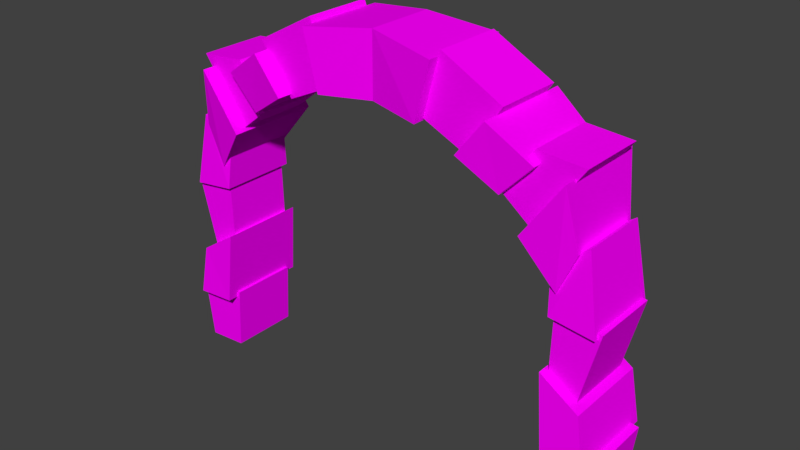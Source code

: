 # Source: door_frame.blend  (saved by Blender 2.79.0; exported with 4.5.12 LTS)
import bpy
from mathutils import Matrix  # noqa: F401  (used for matrix-valued properties, if any)

bpy.ops.wm.read_factory_settings(use_empty=True)
scene = bpy.context.scene
scene.name = 'Scene'

# ---- collections
col_collection_1 = bpy.data.collections.new('Collection 1'); scene.collection.children.link(col_collection_1)

# ---- images (referenced by path relative to the original .blend; pixels are not part of the script)
import os
ASSET_DIR = os.environ.get("B2B_ASSET_DIR", "")  # directory of the original .blend (textures are referenced by path, not embedded)
HERE = os.path.dirname(os.path.abspath(__file__))  # packed textures are extracted next to this script under _unpacked/

def load_image(name, relpath, width, height, colorspace="sRGB"):
    """Load a texture the original file referenced (path relative to the .blend, or extracted next to this script)."""
    p = next((c for c in (os.path.join(HERE, relpath), os.path.join(ASSET_DIR, relpath)) if relpath and os.path.exists(c)), "")
    if p:
        img = bpy.data.images.load(p, check_existing=True)
        img.name = name
    else:  # same state as the original file: an image datablock whose file is absent (Cycles renders it pink)
        img = bpy.data.images.new(name, width, height)
        img.source = "FILE"
        img.filepath = "//" + (relpath or name)
    img.colorspace_settings.name = colorspace
    return img
img_ladrillo_png = load_image('ladrillo.png', 'textures/door_frame.png', 1024, 1024, 'sRGB')

# ---- materials (node trees are filled in below, after node groups)
mat_material = bpy.data.materials.new('Material')
mat_material.alpha_threshold = 0.0
mat_material.roughness = 0.5

# ---- material node trees
mat_material.use_nodes = True; mat_material.node_tree.nodes.clear()
_N = mat_material.node_tree.nodes; _L = mat_material.node_tree.links
n0 = _N.new('ShaderNodeOutputMaterial'); n0.name = 'Material Output'; n0.location = (300, 300)
n1 = _N.new('ShaderNodeBsdfDiffuse'); n1.name = 'Diffuse BSDF'; n1.location = (10, 300)
n2 = _N.new('ShaderNodeTexImage'); n2.name = 'Image Texture'; n2.location = (-180, 300)
n2.width = 140
n2.image = img_ladrillo_png
_L.new(n1.outputs[0], n0.inputs[0])
_L.new(n2.outputs[0], n1.inputs[0])
n0.is_active_output = True

# ---- world
world_world = bpy.data.worlds.new('World'); scene.world = world_world
world_world.color = (0.05088, 0.05088, 0.05088)
world_world.use_sun_shadow = False
world_world.sun_shadow_jitter_overblur = 0.0
world_world.cycles.sampling_method = 'MANUAL'

# ---- meshes
me_cube_000 = bpy.data.meshes.new('Cube.000')
me_cube_000.from_pydata([(0.4907, -0.4286, 0.8053), (0.6309, -0.4286, 1.336), (0.4475, -0.3259, 0.8481), (0.6508, -0.3259, 1.39), (0.8943, -0.3259, 0.6421), (1.212, -0.3259, 1.09), (0.8976, -0.4698, 0.6839), (1.155, -0.4698, 1.013), (1.255, -0.4013, 0.4504), (1.54, -0.4013, 0.746), (1.238, -0.3259, 0.4339), (1.498, -0.3259, 0.85), (1.504, -0.3259, 0.223), (1.927, -0.3259, 0.8164), (1.467, -0.4499, 0.2074), (1.833, -0.4499, 0.72), (1.761, -0.3641, -0.1986), (1.924, -0.3641, 0.1693), (2.155, -0.3259, -0.4194), (1.742, -0.3259, -0.3565), (1.686, -0.3259, 0.01451), (1.999, -0.3259, 0.2292), (1.712, -0.3674, -0.4119), (2.119, -0.3674, -0.4637), (1.727, -0.3259, -0.9616), (1.986, -0.3259, -1.094), (2.058, -0.409, -1.12), (1.697, -0.409, -0.8823), (1.76, -0.4293, -1.582), (2.139, -0.4293, -1.609), (2.208, -0.3259, -1.578), (1.727, -0.3259, -1.527), (1.76, -0.3259, -2.116), (2.139, -0.3259, -2.143), (9.514e-08, -0.3259, 0.8413), (9.514e-08, -0.3259, 1.42), (-0.4907, -0.4286, 0.8053), (-0.6309, -0.4286, 1.336), (-0.4475, -0.3259, 0.8481), (-0.6508, -0.3259, 1.39), (-0.8943, -0.3259, 0.6421), (-1.212, -0.3259, 1.09), (-0.8976, -0.4698, 0.6839), (-1.155, -0.4698, 1.013), (-1.255, -0.4013, 0.4504), (-1.54, -0.4013, 0.746), (-1.238, -0.3259, 0.4339), (-1.498, -0.3259, 0.85), (-1.504, -0.3259, 0.223), (-1.927, -0.3259, 0.8164), (-1.467, -0.4499, 0.2074), (-1.833, -0.4499, 0.72), (-1.761, -0.3641, -0.1986), (-1.924, -0.3641, 0.1693), (-2.155, -0.3259, -0.4194), (-1.742, -0.3259, -0.3565), (-1.686, -0.3259, 0.01451), (-1.999, -0.3259, 0.2292), (-1.712, -0.3674, -0.4119), (-2.119, -0.3674, -0.4637), (-1.727, -0.3259, -0.9616), (-1.986, -0.3259, -1.094), (-2.058, -0.409, -1.12), (-1.697, -0.409, -0.8823), (-1.76, -0.4293, -1.582), (-2.139, -0.4293, -1.609), (-2.208, -0.3259, -1.578), (-1.727, -0.3259, -1.527), (-1.76, -0.3259, -2.116), (-2.139, -0.3259, -2.143), (0.4907, 0.4286, 0.8053), (0.6309, 0.4286, 1.336), (0.4907, 1.27e-08, 0.8053), (0.6309, 1.27e-08, 1.336), (0.4475, 0.3259, 0.8481), (0.6508, 0.3259, 1.39), (0.4475, 1.27e-08, 0.8481), (0.6508, 1.27e-08, 1.39), (0.8943, 0.3259, 0.6421), (1.212, 0.3259, 1.09), (0.8943, 1.27e-08, 0.6421), (1.212, 1.27e-08, 1.09), (0.8976, 0.4698, 0.6839), (1.155, 0.4698, 1.013), (0.8976, 1.27e-08, 0.6839), (1.155, 1.27e-08, 1.013), (1.255, 0.4013, 0.4504), (1.54, 0.4013, 0.746), (1.255, 1.27e-08, 0.4504), (1.54, 1.27e-08, 0.746), (1.238, 0.3259, 0.4339), (1.498, 0.3259, 0.85), (1.238, 1.27e-08, 0.4339), (1.498, 1.27e-08, 0.85), (1.504, 0.3259, 0.223), (1.927, 0.3259, 0.8164), (1.504, 1.27e-08, 0.223), (1.927, 1.27e-08, 0.8164), (1.467, 0.4499, 0.2074), (1.833, 0.4499, 0.72), (1.467, 1.27e-08, 0.2074), (1.833, 1.27e-08, 0.72), (1.761, 0.3641, -0.1986), (1.924, 0.3641, 0.1693), (1.761, 1.27e-08, -0.1986), (1.924, 1.27e-08, 0.1693), (2.155, 0.3259, -0.4194), (1.742, 0.3259, -0.3565), (1.686, 0.3259, 0.01451), (1.999, 0.3259, 0.2292), (1.686, 1.27e-08, 0.01451), (1.999, 1.27e-08, 0.2292), (1.712, 0.3674, -0.4119), (2.119, 0.3674, -0.4637), (1.712, 1.27e-08, -0.4119), (2.119, 1.27e-08, -0.4637), (1.742, 1.27e-08, -0.3565), (2.155, 1.27e-08, -0.4194), (1.727, 0.3259, -0.9616), (1.986, 0.3259, -1.094), (1.727, 1.27e-08, -0.9616), (1.986, 1.27e-08, -1.094), (2.058, 0.409, -1.12), (1.697, 0.409, -0.8823), (1.697, 1.27e-08, -0.8823), (2.058, 1.27e-08, -1.12), (1.76, 0.4293, -1.582), (2.139, 0.4293, -1.609), (1.76, 1.27e-08, -1.582), (2.139, 1.27e-08, -1.609), (2.208, 0.3259, -1.578), (1.727, 0.3259, -1.527), (1.727, 1.27e-08, -1.527), (2.208, 1.27e-08, -1.578), (1.76, 0.3259, -2.116), (2.139, 0.3259, -2.143), (1.76, 1.27e-08, -2.116), (2.139, 1.27e-08, -2.143), (9.514e-08, 0.3259, 0.8413), (9.514e-08, 0.3259, 1.42), (9.514e-08, 1.27e-08, 0.8413), (9.514e-08, 1.27e-08, 1.42), (-0.4907, 0.4286, 0.8053), (-0.6309, 0.4286, 1.336), (-0.4907, 1.27e-08, 0.8053), (-0.6309, 1.27e-08, 1.336), (-0.4475, 0.3259, 0.8481), (-0.6508, 0.3259, 1.39), (-0.4475, 1.27e-08, 0.8481), (-0.6508, 1.27e-08, 1.39), (-0.8943, 0.3259, 0.6421), (-1.212, 0.3259, 1.09), (-0.8943, 1.27e-08, 0.6421), (-1.212, 1.27e-08, 1.09), (-0.8976, 0.4698, 0.6839), (-1.155, 0.4698, 1.013), (-0.8976, 1.27e-08, 0.6839), (-1.155, 1.27e-08, 1.013), (-1.255, 0.4013, 0.4504), (-1.54, 0.4013, 0.746), (-1.255, 1.27e-08, 0.4504), (-1.54, 1.27e-08, 0.746), (-1.238, 0.3259, 0.4339), (-1.498, 0.3259, 0.85), (-1.238, 1.27e-08, 0.4339), (-1.498, 1.27e-08, 0.85), (-1.504, 0.3259, 0.223), (-1.927, 0.3259, 0.8164), (-1.504, 1.27e-08, 0.223), (-1.927, 1.27e-08, 0.8164), (-1.467, 0.4499, 0.2074), (-1.833, 0.4499, 0.72), (-1.467, 1.27e-08, 0.2074), (-1.833, 1.27e-08, 0.72), (-1.761, 0.3641, -0.1986), (-1.924, 0.3641, 0.1693), (-1.761, 1.27e-08, -0.1986), (-1.924, 1.27e-08, 0.1693), (-2.155, 0.3259, -0.4194), (-1.742, 0.3259, -0.3565), (-1.686, 0.3259, 0.01451), (-1.999, 0.3259, 0.2292), (-1.686, 1.27e-08, 0.01451), (-1.999, 1.27e-08, 0.2292), (-1.712, 0.3674, -0.4119), (-2.119, 0.3674, -0.4637), (-1.712, 1.27e-08, -0.4119), (-2.119, 1.27e-08, -0.4637), (-1.742, 1.27e-08, -0.3565), (-2.155, 1.27e-08, -0.4194), (-1.727, 0.3259, -0.9616), (-1.986, 0.3259, -1.094), (-1.727, 1.27e-08, -0.9616), (-1.986, 1.27e-08, -1.094), (-2.058, 0.409, -1.12), (-1.697, 0.409, -0.8823), (-1.697, 1.27e-08, -0.8823), (-2.058, 1.27e-08, -1.12), (-1.76, 0.4293, -1.582), (-2.139, 0.4293, -1.609), (-1.76, 1.27e-08, -1.582), (-2.139, 1.27e-08, -1.609), (-2.208, 0.3259, -1.578), (-1.727, 0.3259, -1.527), (-1.727, 1.27e-08, -1.527), (-2.208, 1.27e-08, -1.578), (-1.76, 0.3259, -2.116), (-2.139, 0.3259, -2.143), (-1.76, 1.27e-08, -2.116), (-2.139, 1.27e-08, -2.143)], [], [(72, 73, 1, 0), (0, 1, 35, 34), (140, 72, 0, 34), (73, 141, 35, 1), (2, 3, 77, 76), (80, 81, 5, 4), (4, 5, 3, 2), (76, 80, 4, 2), (81, 77, 3, 5), (6, 7, 85, 84), (88, 89, 9, 8), (8, 9, 7, 6), (84, 88, 8, 6), (89, 85, 7, 9), (10, 11, 93, 92), (96, 97, 13, 12), (12, 13, 11, 10), (92, 96, 12, 10), (97, 93, 11, 13), (14, 15, 101, 100), (104, 105, 17, 16), (16, 17, 15, 14), (100, 104, 16, 14), (105, 101, 15, 17), (20, 21, 111, 110), (114, 115, 23, 22), (22, 23, 21, 20), (110, 114, 22, 20), (115, 111, 21, 23), (19, 18, 117, 116), (120, 121, 25, 24), (24, 25, 18, 19), (116, 120, 24, 19), (121, 117, 18, 25), (27, 26, 125, 124), (128, 129, 29, 28), (28, 29, 26, 27), (124, 128, 28, 27), (129, 125, 26, 29), (31, 30, 133, 132), (136, 137, 33, 32), (32, 33, 30, 31), (132, 136, 32, 31), (137, 133, 30, 33), (34, 140, 141, 35), (144, 36, 37, 145), (36, 34, 35, 37), (140, 34, 36, 144), (145, 37, 35, 141), (38, 148, 149, 39), (152, 40, 41, 153), (40, 38, 39, 41), (148, 38, 40, 152), (153, 41, 39, 149), (42, 156, 157, 43), (160, 44, 45, 161), (44, 42, 43, 45), (156, 42, 44, 160), (161, 45, 43, 157), (46, 164, 165, 47), (168, 48, 49, 169), (48, 46, 47, 49), (164, 46, 48, 168), (169, 49, 47, 165), (50, 172, 173, 51), (176, 52, 53, 177), (52, 50, 51, 53), (172, 50, 52, 176), (177, 53, 51, 173), (56, 182, 183, 57), (186, 58, 59, 187), (58, 56, 57, 59), (182, 56, 58, 186), (187, 59, 57, 183), (55, 188, 189, 54), (192, 60, 61, 193), (60, 55, 54, 61), (188, 55, 60, 192), (193, 61, 54, 189), (63, 196, 197, 62), (200, 64, 65, 201), (64, 63, 62, 65), (196, 63, 64, 200), (201, 65, 62, 197), (67, 204, 205, 66), (208, 68, 69, 209), (68, 67, 66, 69), (204, 67, 68, 208), (209, 69, 66, 205), (140, 72, 73, 141), (72, 70, 71, 73), (70, 138, 139, 71), (140, 138, 70, 72), (73, 71, 139, 141), (74, 76, 77, 75), (76, 80, 81, 77), (80, 78, 79, 81), (78, 74, 75, 79), (76, 74, 78, 80), (81, 79, 75, 77), (82, 84, 85, 83), (84, 88, 89, 85), (88, 86, 87, 89), (86, 82, 83, 87), (84, 82, 86, 88), (89, 87, 83, 85), (90, 92, 93, 91), (92, 96, 97, 93), (96, 94, 95, 97), (94, 90, 91, 95), (92, 90, 94, 96), (97, 95, 91, 93), (98, 100, 101, 99), (100, 104, 105, 101), (104, 102, 103, 105), (102, 98, 99, 103), (100, 98, 102, 104), (105, 103, 99, 101), (108, 110, 111, 109), (110, 114, 115, 111), (114, 112, 113, 115), (112, 108, 109, 113), (110, 108, 112, 114), (115, 113, 109, 111), (107, 116, 117, 106), (116, 120, 121, 117), (120, 118, 119, 121), (118, 107, 106, 119), (116, 107, 118, 120), (121, 119, 106, 117), (123, 124, 125, 122), (124, 128, 129, 125), (128, 126, 127, 129), (126, 123, 122, 127), (124, 123, 126, 128), (129, 127, 122, 125), (131, 132, 133, 130), (132, 136, 137, 133), (136, 134, 135, 137), (134, 131, 130, 135), (132, 131, 134, 136), (137, 135, 130, 133), (138, 139, 141, 140), (140, 141, 145, 144), (144, 145, 143, 142), (142, 143, 139, 138), (140, 144, 142, 138), (145, 141, 139, 143), (146, 147, 149, 148), (148, 149, 153, 152), (152, 153, 151, 150), (150, 151, 147, 146), (148, 152, 150, 146), (153, 149, 147, 151), (154, 155, 157, 156), (156, 157, 161, 160), (160, 161, 159, 158), (158, 159, 155, 154), (156, 160, 158, 154), (161, 157, 155, 159), (162, 163, 165, 164), (164, 165, 169, 168), (168, 169, 167, 166), (166, 167, 163, 162), (164, 168, 166, 162), (169, 165, 163, 167), (170, 171, 173, 172), (172, 173, 177, 176), (176, 177, 175, 174), (174, 175, 171, 170), (172, 176, 174, 170), (177, 173, 171, 175), (180, 181, 183, 182), (182, 183, 187, 186), (186, 187, 185, 184), (184, 185, 181, 180), (182, 186, 184, 180), (187, 183, 181, 185), (179, 178, 189, 188), (188, 189, 193, 192), (192, 193, 191, 190), (190, 191, 178, 179), (188, 192, 190, 179), (193, 189, 178, 191), (195, 194, 197, 196), (196, 197, 201, 200), (200, 201, 199, 198), (198, 199, 194, 195), (196, 200, 198, 195), (201, 197, 194, 199), (203, 202, 205, 204), (204, 205, 209, 208), (208, 209, 207, 206), (206, 207, 202, 203), (204, 208, 206, 203), (209, 205, 202, 207)])
_uv = me_cube_000.uv_layers.new(name='UVMap')
_uv.uv.foreach_set('vector', [0.3935, 0.6483, 0.3935, 0.7201, 0.3374, 0.7201, 0.3374, 0.6483, 0.3753, 0.1661, 0.3841, 0.2374, 0.2998, 0.2374, 0.3096, 0.1622, 0.7357, 0.1622, 0.8, 0.1622, 0.8, 0.2183, 0.7357, 0.2049, 0.4926, 0.6287, 0.4094, 0.6287, 0.4094, 0.5861, 0.4926, 0.5727, 0.6971, 0.8067, 0.7729, 0.8067, 0.7729, 0.8493, 0.6971, 0.8493, 0.9066, 0.389, 0.9066, 0.4609, 0.864, 0.4609, 0.864, 0.389, 0.4516, 0.07931, 0.4606, 0.1506, 0.3773, 0.1506, 0.3873, 0.0755, 0.8842, 0.7991, 0.8842, 0.7347, 0.9268, 0.7347, 0.9268, 0.7991, 0.6152, 0.8074, 0.5319, 0.8074, 0.5319, 0.7647, 0.6152, 0.7647, 0.7753, 0.859, 0.7753, 0.8044, 0.8367, 0.8044, 0.8367, 0.859, 0.9168, 0.2913, 0.9168, 0.345, 0.8643, 0.345, 0.8643, 0.2913, 0.8083, 0.2928, 0.8168, 0.3458, 0.7548, 0.3458, 0.7517, 0.2913, 0.137, 0.7737, 0.137, 0.8296, 0.08446, 0.8296, 0.0755, 0.7737, 0.5932, 0.7624, 0.5319, 0.7624, 0.5319, 0.7009, 0.5932, 0.7098, 0.8391, 0.9012, 0.9033, 0.9012, 0.9033, 0.9438, 0.8391, 0.9438, 0.2397, 0.6483, 0.335, 0.6483, 0.335, 0.6909, 0.2397, 0.6909, 0.6658, 0.5812, 0.6658, 0.6765, 0.6176, 0.6475, 0.6215, 0.5834, 0.9897, 0.1116, 0.9897, 0.1561, 0.9471, 0.1561, 0.9471, 0.1116, 0.4657, 0.983, 0.4094, 0.983, 0.4094, 0.9404, 0.4657, 0.9404, 0.2397, 0.4629, 0.3221, 0.4629, 0.3221, 0.5218, 0.2397, 0.5218, 0.9767, 0.5812, 0.9767, 0.6338, 0.9291, 0.6338, 0.9291, 0.5812, 0.2974, 0.1917, 0.2974, 0.2443, 0.256, 0.3055, 0.2397, 0.2247, 0.1711, 0.6388, 0.2357, 0.6499, 0.2277, 0.6968, 0.1612, 0.6968, 0.7043, 0.2913, 0.7043, 0.3643, 0.6454, 0.3643, 0.6567, 0.2913, 0.9375, 0.2119, 0.9375, 0.1622, 0.9802, 0.1622, 0.9802, 0.2119, 0.9192, 0.345, 0.9192, 0.2913, 0.9672, 0.2913, 0.9672, 0.345, 0.1612, 0.56, 0.2125, 0.5443, 0.2125, 0.6364, 0.1673, 0.6158, 0.909, 0.4449, 0.909, 0.389, 0.9571, 0.389, 0.9516, 0.4449, 0.6427, 0.3919, 0.6373, 0.4837, 0.5948, 0.4812, 0.5948, 0.389, 0.9292, 0.758, 0.9839, 0.758, 0.9839, 0.8006, 0.9292, 0.8006, 0.791, 0.1202, 0.791, 0.1583, 0.7484, 0.1583, 0.7484, 0.1202, 0.4806, 0.4056, 0.5167, 0.3936, 0.5253, 0.4842, 0.4706, 0.4842, 0.4737, 0.8287, 0.4737, 0.7495, 0.5163, 0.7495, 0.5163, 0.8287, 0.7493, 0.2913, 0.7493, 0.3823, 0.7067, 0.3823, 0.7067, 0.2913, 0.8301, 0.001197, 0.8867, 0.001197, 0.8867, 0.05471, 0.8301, 0.05471, 0.9267, 0.5812, 0.9267, 0.6309, 0.8705, 0.6308, 0.8705, 0.5812, 0.4896, 0.2992, 0.5386, 0.2913, 0.5338, 0.3559, 0.4896, 0.3912, 0.1961, 0.05737, 0.1042, 0.05737, 0.1042, 0.001197, 0.1961, 0.003853, 0.7672, 0.6789, 0.7672, 0.7437, 0.7137, 0.7437, 0.711, 0.6789, 0.8842, 0.8561, 0.9474, 0.8561, 0.9474, 0.8988, 0.8842, 0.8988, 0.9498, 0.8538, 0.9498, 0.8041, 0.9925, 0.8041, 0.9925, 0.8538, 0.5402, 0.3936, 0.5898, 0.3953, 0.591, 0.4698, 0.5277, 0.4698, 0.2166, 0.8506, 0.1394, 0.8506, 0.1394, 0.808, 0.2166, 0.808, 0.8818, 0.8243, 0.8818, 0.8988, 0.8391, 0.8988, 0.8391, 0.8243, 0.4094, 0.8101, 0.452, 0.8101, 0.452, 0.8859, 0.4094, 0.8859, 0.6899, 0.05956, 0.746, 0.05956, 0.746, 0.1314, 0.6899, 0.1314, 0.2486, 0.3117, 0.3142, 0.3079, 0.324, 0.383, 0.2397, 0.383, 0.7992, 0.4832, 0.7992, 0.5259, 0.7348, 0.5393, 0.7348, 0.4832, 0.0755, 0.649, 0.0755, 0.5929, 0.1588, 0.6064, 0.1588, 0.649, 0.8255, 0.5812, 0.8681, 0.5812, 0.8681, 0.6569, 0.8255, 0.6569, 0.4737, 0.8311, 0.5163, 0.8311, 0.5163, 0.903, 0.4737, 0.903, 0.0845, 0.3602, 0.1488, 0.3564, 0.1588, 0.4315, 0.0755, 0.4315, 0.6819, 0.8997, 0.6819, 0.9424, 0.6176, 0.9424, 0.6176, 0.8997, 0.6776, 0.04383, 0.6776, 0.001197, 0.7608, 0.001197, 0.7608, 0.04383, 0.001197, 0.783, 0.06266, 0.783, 0.06266, 0.8377, 0.001197, 0.8377, 0.1931, 0.853, 0.1931, 0.9055, 0.1394, 0.9055, 0.1394, 0.853, 0.4149, 0.7543, 0.4713, 0.7495, 0.4713, 0.8042, 0.4094, 0.8077, 0.679, 0.8384, 0.6176, 0.8384, 0.6265, 0.7825, 0.679, 0.7825, 0.2226, 0.7606, 0.1701, 0.7606, 0.1612, 0.6992, 0.2226, 0.6992, 0.8917, 0.4832, 0.9343, 0.4832, 0.9343, 0.5474, 0.8917, 0.5474, 0.6682, 0.5812, 0.7109, 0.5812, 0.7109, 0.6765, 0.6682, 0.6765, 0.6392, 0.05956, 0.6836, 0.06182, 0.6875, 0.1259, 0.6392, 0.1549, 0.9988, 0.9456, 0.9562, 0.9456, 0.9562, 0.9012, 0.9988, 0.9012, 0.9292, 0.7106, 0.9292, 0.6679, 0.9855, 0.6679, 0.9855, 0.7106, 0.4706, 0.4866, 0.5295, 0.4866, 0.5295, 0.569, 0.4706, 0.569, 0.6971, 0.9144, 0.7447, 0.9144, 0.7447, 0.967, 0.6971, 0.967, 0.208, 0.0755, 0.2373, 0.1352, 0.1785, 0.193, 0.1785, 0.1191, 0.4682, 0.7471, 0.4094, 0.7471, 0.4206, 0.6816, 0.4682, 0.6816, 0.6451, 0.389, 0.6928, 0.389, 0.704, 0.4621, 0.6451, 0.4621, 0.9367, 0.5709, 0.9367, 0.5283, 0.9864, 0.5283, 0.9864, 0.5709, 0.9538, 0.9549, 0.9057, 0.9549, 0.9057, 0.9012, 0.9538, 0.9012, 0.5924, 0.307, 0.5862, 0.3628, 0.541, 0.3834, 0.541, 0.2913, 0.9371, 0.0571, 0.8945, 0.0571, 0.889, 0.001197, 0.9371, 0.001197, 0.4094, 0.6792, 0.4094, 0.6311, 0.5014, 0.6366, 0.5014, 0.6792, 0.6723, 0.9448, 0.6723, 0.9874, 0.6176, 0.9874, 0.6176, 0.9448, 0.2211, 0.3496, 0.1785, 0.3496, 0.1785, 0.3115, 0.2211, 0.3115, 0.5001, 0.06815, 0.5174, 0.1454, 0.463, 0.1506, 0.463, 0.05956, 0.8442, 0.5624, 0.8016, 0.5624, 0.8016, 0.4832, 0.8442, 0.4832, 0.7064, 0.389, 0.749, 0.389, 0.749, 0.4801, 0.7064, 0.4801, 0.001197, 0.8936, 0.001197, 0.8401, 0.05773, 0.8401, 0.05773, 0.8936, 0.1213, 0.9267, 0.06511, 0.9267, 0.06511, 0.8771, 0.1213, 0.8771, 0.04451, 0.001197, 0.1018, 0.07311, 0.04528, 0.07311, 0.001197, 0.02555, 0.05737, 0.4858, 0.003853, 0.4858, 0.001197, 0.3939, 0.05737, 0.3939, 0.6176, 0.7801, 0.6176, 0.7239, 0.6823, 0.7266, 0.6823, 0.7801, 0.9474, 0.8111, 0.9474, 0.8538, 0.8842, 0.8538, 0.8842, 0.8111, 0.9888, 0.2865, 0.9461, 0.2865, 0.9461, 0.2368, 0.9888, 0.2368, 0.05203, 0.4882, 0.06445, 0.5644, 0.001197, 0.5644, 0.002369, 0.4899, 0.8616, 0.4663, 0.8189, 0.4663, 0.8189, 0.389, 0.8616, 0.389, 0.8475, 0.1622, 0.8901, 0.1622, 0.8901, 0.2368, 0.8475, 0.2368, 0.3966, 0.1622, 0.4608, 0.1661, 0.4698, 0.2373, 0.3865, 0.2373, 0.001197, 0.6503, 0.05727, 0.6503, 0.05727, 0.7222, 0.001197, 0.7222, 0.07932, 0.3451, 0.0755, 0.2794, 0.1506, 0.2696, 0.1506, 0.354, 0.001197, 0.7806, 0.001197, 0.738, 0.06556, 0.7246, 0.06556, 0.7806, 0.3229, 0.5898, 0.3229, 0.6459, 0.2397, 0.6325, 0.2397, 0.5898, 0.8391, 0.6679, 0.8818, 0.6679, 0.8818, 0.7437, 0.8391, 0.7437, 0.2497, 0.3854, 0.3139, 0.3892, 0.3229, 0.4605, 0.2397, 0.4605, 0.857, 0.05956, 0.8997, 0.05956, 0.8997, 0.1314, 0.857, 0.1314, 0.165, 0.4306, 0.1612, 0.3664, 0.2363, 0.3564, 0.2363, 0.4396, 0.8794, 0.2865, 0.8794, 0.2438, 0.9437, 0.2438, 0.9437, 0.2865, 0.2226, 0.763, 0.2226, 0.8056, 0.1394, 0.8056, 0.1394, 0.763, 0.2943, 0.8021, 0.2943, 0.8636, 0.2397, 0.8636, 0.2397, 0.8021, 0.7632, 0.001197, 0.8191, 0.002749, 0.8277, 0.05576, 0.7664, 0.05576, 0.2397, 0.866, 0.2922, 0.866, 0.2922, 0.9197, 0.2397, 0.9197, 0.7674, 0.7995, 0.711, 0.8043, 0.711, 0.7497, 0.7729, 0.7461, 0.7753, 0.7461, 0.8367, 0.7461, 0.8278, 0.802, 0.7753, 0.802, 0.2397, 0.6933, 0.2922, 0.6933, 0.3011, 0.7547, 0.2397, 0.7547, 0.8925, 0.1622, 0.9351, 0.1622, 0.9351, 0.2264, 0.8925, 0.2264, 0.5989, 0.1645, 0.6432, 0.1622, 0.6432, 0.2576, 0.5949, 0.2286, 0.6898, 0.4832, 0.7324, 0.4832, 0.7324, 0.5786, 0.6898, 0.5786, 0.4827, 0.04948, 0.485, 0.005113, 0.5491, 0.001197, 0.5781, 0.04948, 0.001197, 0.9543, 0.04383, 0.9543, 0.04383, 0.9987, 0.001197, 0.9987, 0.1215, 0.9291, 0.1215, 0.9718, 0.06511, 0.9718, 0.06511, 0.9291, 0.4094, 0.4879, 0.4682, 0.4879, 0.4682, 0.5703, 0.4094, 0.5703, 0.1785, 0.2284, 0.2351, 0.1954, 0.2351, 0.248, 0.1952, 0.3091, 0.7753, 0.9163, 0.8229, 0.9163, 0.8229, 0.969, 0.7753, 0.969, 0.105, 0.1498, 0.1343, 0.2095, 0.0755, 0.2672, 0.0755, 0.1933, 0.4677, 0.2398, 0.4677, 0.2986, 0.4021, 0.2874, 0.4021, 0.2398, 0.0123, 0.5668, 0.05937, 0.574, 0.05937, 0.6479, 0.001197, 0.639, 0.9864, 0.4832, 0.9864, 0.5259, 0.9367, 0.5259, 0.9367, 0.4832, 0.3325, 0.6191, 0.3264, 0.5635, 0.3777, 0.5477, 0.3777, 0.6397, 0.4737, 0.9534, 0.4737, 0.9054, 0.5274, 0.9054, 0.5274, 0.9534, 0.6368, 0.07529, 0.6307, 0.1311, 0.5855, 0.1517, 0.5855, 0.05956, 0.7396, 0.912, 0.6971, 0.9079, 0.6971, 0.8517, 0.745, 0.8564, 0.6394, 0.4866, 0.6874, 0.4866, 0.682, 0.5786, 0.6394, 0.5786, 0.8391, 0.9888, 0.8391, 0.9462, 0.8938, 0.9462, 0.8938, 0.9888, 0.4722, 0.2529, 0.4821, 0.1743, 0.5183, 0.1622, 0.5269, 0.2529, 0.8643, 0.3474, 0.9069, 0.3474, 0.9069, 0.3855, 0.8643, 0.3855, 0.281, 0.03832, 0.2037, 0.05566, 0.1985, 0.001197, 0.2896, 0.001197, 0.8231, 0.6604, 0.7804, 0.6604, 0.7804, 0.5812, 0.8231, 0.5812, 0.6907, 0.1622, 0.7333, 0.1622, 0.7333, 0.2533, 0.6907, 0.2533, 0.394, 0.8468, 0.394, 0.9003, 0.3374, 0.9003, 0.3374, 0.8468, 0.1612, 0.5419, 0.1612, 0.45, 0.2102, 0.442, 0.2054, 0.5066, 0.4094, 0.8883, 0.4656, 0.8883, 0.4656, 0.938, 0.4094, 0.938, 0.07311, 0.1188, 0.001197, 0.1761, 0.001197, 0.1196, 0.04876, 0.0755, 0.05469, 0.3915, 0.001197, 0.3899, 0.001197, 0.298, 0.05734, 0.2996, 0.3374, 0.7225, 0.3936, 0.7225, 0.3909, 0.7873, 0.3374, 0.7873, 0.5293, 0.2835, 0.5293, 0.2409, 0.5926, 0.2409, 0.5926, 0.2835, 0.5293, 0.2385, 0.5417, 0.1622, 0.5914, 0.164, 0.5926, 0.2385, 0.9471, 0.05956, 0.9897, 0.05956, 0.9897, 0.1092, 0.9471, 0.1092, 0.1517, 0.5781, 0.0755, 0.5905, 0.0755, 0.5273, 0.15, 0.5285, 0.8546, 0.1368, 0.812, 0.1368, 0.812, 0.05956, 0.8546, 0.05956, 0.8466, 0.4832, 0.8893, 0.4832, 0.8893, 0.5578, 0.8466, 0.5578, 0.5745, 0.8098, 0.5745, 0.8855, 0.5319, 0.8855, 0.5319, 0.8098, 0.3997, 0.3079, 0.4097, 0.383, 0.3264, 0.383, 0.3354, 0.3117, 0.0755, 0.6514, 0.1474, 0.6514, 0.1474, 0.7075, 0.0755, 0.7075, 0.3711, 0.151, 0.2998, 0.1598, 0.2998, 0.0755, 0.3749, 0.08532, 0.7918, 0.2207, 0.7918, 0.2851, 0.7357, 0.2851, 0.7491, 0.2207, 0.5319, 0.5812, 0.6152, 0.5812, 0.6152, 0.6238, 0.5319, 0.6372, 0.8818, 0.7461, 0.8818, 0.8219, 0.8391, 0.8219, 0.8391, 0.7461, 0.3997, 0.3854, 0.4097, 0.4605, 0.3264, 0.4605, 0.3354, 0.3892, 0.06511, 0.832, 0.137, 0.832, 0.137, 0.8747, 0.06511, 0.8747, 0.4834, 0.3822, 0.4121, 0.3912, 0.4121, 0.3079, 0.4872, 0.3179, 0.9268, 0.6679, 0.9268, 0.7323, 0.8842, 0.7323, 0.8842, 0.6679, 0.2397, 0.7571, 0.3229, 0.7571, 0.3229, 0.7997, 0.2397, 0.7997, 0.3989, 0.7897, 0.3989, 0.8444, 0.3374, 0.8444, 0.3374, 0.7897, 0.8096, 0.05956, 0.8096, 0.1142, 0.7484, 0.1178, 0.7539, 0.06434, 0.7753, 0.8614, 0.829, 0.8614, 0.829, 0.9139, 0.7753, 0.9139, 0.7599, 0.442, 0.7514, 0.389, 0.8134, 0.389, 0.8165, 0.4436, 0.7696, 0.7348, 0.7696, 0.6789, 0.8221, 0.6789, 0.831, 0.7348, 0.0755, 0.7099, 0.1368, 0.7099, 0.1368, 0.7713, 0.0755, 0.7624, 0.9447, 0.05956, 0.9447, 0.1237, 0.9021, 0.1237, 0.9021, 0.05956, 0.6391, 0.2935, 0.643, 0.3576, 0.5948, 0.3866, 0.5948, 0.2913, 0.6883, 0.1622, 0.6883, 0.2576, 0.6456, 0.2576, 0.6456, 0.1622, 0.4803, 0.04948, 0.385, 0.04948, 0.414, 0.001197, 0.4781, 0.005113, 0.3374, 0.9921, 0.3374, 0.9477, 0.3801, 0.9477, 0.3801, 0.9921, 0.5319, 0.94, 0.5882, 0.94, 0.5882, 0.9827, 0.5319, 0.9827, 0.3853, 0.4629, 0.3853, 0.5453, 0.3264, 0.5453, 0.3264, 0.4629, 0.0593, 0.2372, 0.001197, 0.2956, 0.001197, 0.2225, 0.02998, 0.1785, 0.2397, 0.9221, 0.2923, 0.9221, 0.2923, 0.9697, 0.2397, 0.9697, 0.2974, 0.0755, 0.2974, 0.1281, 0.256, 0.1893, 0.2397, 0.1085, 0.4706, 0.7471, 0.4706, 0.6816, 0.5183, 0.6816, 0.5295, 0.7471, 0.5319, 0.6396, 0.6049, 0.6396, 0.6049, 0.6985, 0.5319, 0.6873, 0.2325, 0.9079, 0.2325, 0.9576, 0.1898, 0.9576, 0.1898, 0.9079, 0.6308, 0.558, 0.5856, 0.5786, 0.5856, 0.4866, 0.637, 0.5024, 0.1874, 0.9079, 0.1874, 0.9616, 0.1394, 0.9616, 0.1394, 0.9079, 0.5319, 0.5023, 0.5832, 0.4866, 0.5832, 0.5788, 0.538, 0.5582, 0.001197, 0.9519, 0.001197, 0.896, 0.04926, 0.896, 0.04383, 0.9519, 0.6723, 0.04917, 0.5805, 0.04376, 0.583, 0.001197, 0.6752, 0.001197, 0.9839, 0.7556, 0.9292, 0.7556, 0.9292, 0.713, 0.9839, 0.713, 0.13, 0.5197, 0.0755, 0.5249, 0.0755, 0.4338, 0.1126, 0.4424, 0.7517, 0.3863, 0.7517, 0.3482, 0.7944, 0.3482, 0.7944, 0.3863, 0.304, 0.04596, 0.2919, 0.009823, 0.3826, 0.001197, 0.3826, 0.05591, 0.8024, 0.2414, 0.8024, 0.1622, 0.8451, 0.1622, 0.8451, 0.2414, 0.6176, 0.6789, 0.7086, 0.6789, 0.7086, 0.7216, 0.6176, 0.7216, 0.6711, 0.8408, 0.6711, 0.8973, 0.6176, 0.8973, 0.6176, 0.8408, 0.1761, 0.1474, 0.1196, 0.1474, 0.0755, 0.09987, 0.1188, 0.0755, 0.5319, 0.9376, 0.5319, 0.8879, 0.5881, 0.8879, 0.5881, 0.9376, 0.3077, 0.2888, 0.2998, 0.2398, 0.3645, 0.2446, 0.3997, 0.2888, 0.4121, 0.4855, 0.4121, 0.3936, 0.4682, 0.3936, 0.4656, 0.4855, 0.7781, 0.6373, 0.7133, 0.6373, 0.7133, 0.5838, 0.7781, 0.5812, 0.4007, 0.9453, 0.3374, 0.9453, 0.3374, 0.9027, 0.4007, 0.9027, 0.5831, 0.1358, 0.5198, 0.1358, 0.521, 0.06129, 0.5707, 0.05956, 0.9821, 0.001197, 0.9821, 0.05089, 0.9395, 0.05089, 0.9395, 0.001197, 0.2397, 0.575, 0.2414, 0.5254, 0.3159, 0.5242, 0.3159, 0.5874, 0.8192, 0.3685, 0.8192, 0.2913, 0.8619, 0.2913, 0.8619, 0.3685, 0.8024, 0.2438, 0.877, 0.2438, 0.877, 0.2865, 0.8024, 0.2865])
me_cube_000.materials.append(mat_material)
me_cube_000.use_remesh_preserve_volume = False
me_cube_000.use_remesh_preserve_attributes = False
me_cube_000.use_mirror_vertex_groups = False
me_cube_000.use_paint_bone_selection = False
me_cube_000.use_paint_mask = True
me_cube_000.update()

# ---- objects
ob_cube = bpy.data.objects.new('Cube', me_cube_000)

# ---- transforms, parenting, visibility, modifiers, constraints
ob_cube.location = (0.0, 0.0, 0.0)
ob_cube.lineart.crease_threshold = 0.0

# ---- collection membership
col_collection_1.objects.link(ob_cube)

# ---- scene / render settings (as saved in the file)
scene.frame_start = 1; scene.frame_end = 250; scene.frame_set(1)
scene.render.engine = 'CYCLES'
scene.render.resolution_percentage = 50
scene.render.dither_intensity = 0.0
scene.cycles.use_denoising = False
scene.cycles.samples = 128
scene.cycles.sampling_pattern = 'TABULATED_SOBOL'
scene.cycles.use_adaptive_sampling = False
scene.cycles.use_light_tree = False
scene.cycles.blur_glossy = 0.0
scene.cycles.sample_clamp_indirect = 0.0
scene.view_settings.view_transform = 'Standard'
bpy.context.view_layer.update()

# ---- added for rendering (the .blend has no active camera and no usable light): camera, sun
cam_auto = bpy.data.cameras.new('AutoCamera')
cam_auto.lens = 50.0
cam_auto.sensor_width = 36.0
cam_auto.clip_end = 1000.0
ob_auto_camera = bpy.data.objects.new('AutoCamera', cam_auto)
scene.collection.objects.link(ob_auto_camera)
ob_auto_camera.location = (5.32174, -6.38609, 3.89603)
ob_auto_camera.rotation_euler = (1.09748, -7.21219e-08, 0.694738)
scene.camera = ob_auto_camera
light_auto_sun = bpy.data.lights.new('AutoSun', 'SUN')
light_auto_sun.energy = 3.0
light_auto_sun.angle = 0.0523599
ob_auto_sun = bpy.data.objects.new('AutoSun', light_auto_sun)
scene.collection.objects.link(ob_auto_sun)
ob_auto_sun.rotation_euler = (0.872665, 0.174533, 0.523599)
bpy.context.view_layer.update()
